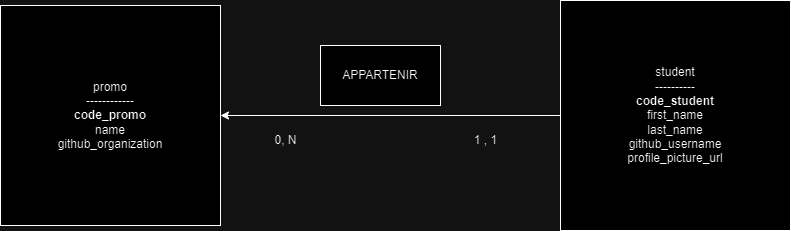

The diagram above was exported from draw.io. Its source (the exported page's mxGraphModel, read from the mxfile embedded in the PNG):
<mxGraphModel dx="1562" dy="901" grid="1" gridSize="10" guides="1" tooltips="1" connect="1" arrows="1" fold="1" page="1" pageScale="1" pageWidth="827" pageHeight="1169" math="0" shadow="0">
  <root>
    <mxCell id="0" />
    <mxCell id="1" parent="0" />
    <mxCell id="0a_kzZ5fmIMZZBsevPrs-1" value="promo&lt;br&gt;------------&lt;br&gt;&lt;b&gt;code_promo&lt;br&gt;&lt;/b&gt;name&lt;br&gt;github_organization" style="whiteSpace=wrap;html=1;aspect=fixed;" vertex="1" parent="1">
      <mxGeometry x="20" y="130" width="220" height="220" as="geometry" />
    </mxCell>
    <mxCell id="MpMXkCJ4lrCRLYc_TgSZ-2" value="student&lt;br&gt;----------&lt;br&gt;&lt;b&gt;code_student&lt;/b&gt;&lt;br&gt;first_name&lt;br&gt;last_name&lt;br&gt;github_username&lt;br&gt;profile_picture_url" style="whiteSpace=wrap;html=1;aspect=fixed;" vertex="1" parent="1">
      <mxGeometry x="580" y="125" width="230" height="230" as="geometry" />
    </mxCell>
    <mxCell id="DohelZ4vM5-SCBgSvbQr-1" value="" style="endArrow=classic;html=1;rounded=0;entryX=1;entryY=0.5;entryDx=0;entryDy=0;exitX=0;exitY=0.5;exitDx=0;exitDy=0;" edge="1" parent="1" source="MpMXkCJ4lrCRLYc_TgSZ-2" target="0a_kzZ5fmIMZZBsevPrs-1">
      <mxGeometry width="50" height="50" relative="1" as="geometry">
        <mxPoint x="540" y="240" as="sourcePoint" />
        <mxPoint x="370" y="550" as="targetPoint" />
      </mxGeometry>
    </mxCell>
    <mxCell id="DohelZ4vM5-SCBgSvbQr-2" value="APPARTENIR" style="rounded=0;whiteSpace=wrap;html=1;" vertex="1" parent="1">
      <mxGeometry x="340" y="170" width="120" height="60" as="geometry" />
    </mxCell>
    <mxCell id="MpMXkCJ4lrCRLYc_TgSZ-3" value="1 , 1" style="text;html=1;align=center;verticalAlign=middle;resizable=0;points=[];autosize=1;strokeColor=none;fillColor=none;" vertex="1" parent="1">
      <mxGeometry x="480" y="250" width="50" height="30" as="geometry" />
    </mxCell>
    <mxCell id="8pQwlo6vr6EXAFkO6lTD-5" value="0, N" style="text;html=1;align=center;verticalAlign=middle;resizable=0;points=[];autosize=1;strokeColor=none;fillColor=none;" vertex="1" parent="1">
      <mxGeometry x="280" y="250" width="50" height="30" as="geometry" />
    </mxCell>
  </root>
</mxGraphModel>